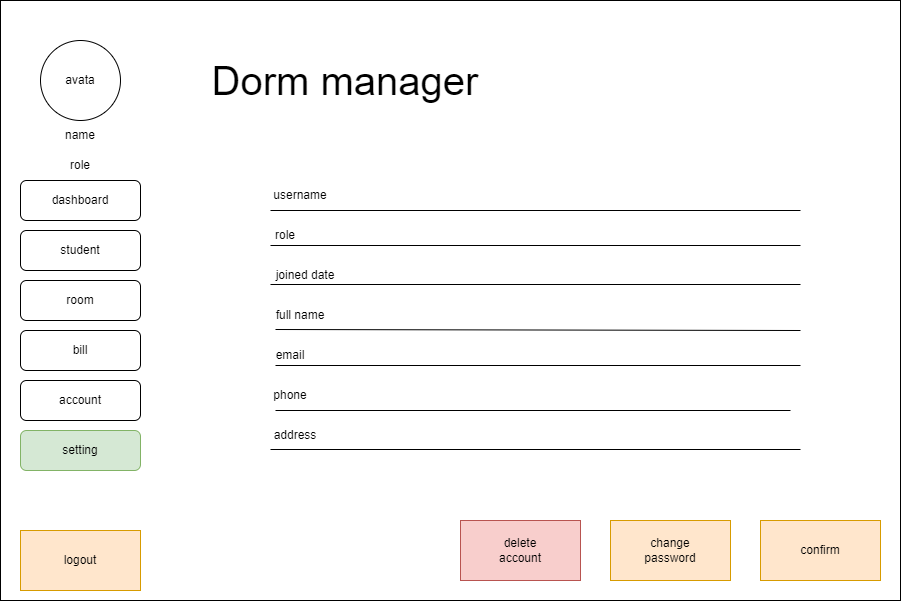

The diagram above was exported from draw.io. Its source (the exported page's mxGraphModel, read from the mxfile embedded in the PNG):
<mxGraphModel dx="992" dy="588" grid="1" gridSize="10" guides="1" tooltips="1" connect="1" arrows="1" fold="1" page="1" pageScale="1" pageWidth="850" pageHeight="1100" math="0" shadow="0">
  <root>
    <mxCell id="0" />
    <mxCell id="1" parent="0" />
    <mxCell id="uLg1jjZt0N6DDN_UizMQ-1" value="" style="rounded=0;whiteSpace=wrap;html=1;" vertex="1" parent="1">
      <mxGeometry width="900" height="600" as="geometry" />
    </mxCell>
    <mxCell id="uLg1jjZt0N6DDN_UizMQ-2" value="" style="ellipse;whiteSpace=wrap;html=1;aspect=fixed;" vertex="1" parent="1">
      <mxGeometry x="40" y="40" width="80" height="80" as="geometry" />
    </mxCell>
    <mxCell id="uLg1jjZt0N6DDN_UizMQ-3" value="name" style="text;html=1;strokeColor=none;fillColor=none;align=center;verticalAlign=middle;whiteSpace=wrap;rounded=0;" vertex="1" parent="1">
      <mxGeometry x="30" y="120" width="100" height="30" as="geometry" />
    </mxCell>
    <mxCell id="uLg1jjZt0N6DDN_UizMQ-4" value="role" style="text;html=1;strokeColor=none;fillColor=none;align=center;verticalAlign=middle;whiteSpace=wrap;rounded=0;" vertex="1" parent="1">
      <mxGeometry x="30" y="150" width="100" height="30" as="geometry" />
    </mxCell>
    <mxCell id="uLg1jjZt0N6DDN_UizMQ-5" value="avata" style="text;html=1;strokeColor=none;fillColor=none;align=center;verticalAlign=middle;whiteSpace=wrap;rounded=0;" vertex="1" parent="1">
      <mxGeometry x="50" y="65" width="60" height="30" as="geometry" />
    </mxCell>
    <mxCell id="uLg1jjZt0N6DDN_UizMQ-6" value="" style="rounded=0;whiteSpace=wrap;html=1;fillColor=#ffe6cc;strokeColor=#d79b00;" vertex="1" parent="1">
      <mxGeometry x="20" y="530" width="120" height="60" as="geometry" />
    </mxCell>
    <mxCell id="uLg1jjZt0N6DDN_UizMQ-7" value="logout" style="text;html=1;strokeColor=none;fillColor=none;align=center;verticalAlign=middle;whiteSpace=wrap;rounded=0;" vertex="1" parent="1">
      <mxGeometry x="50" y="545" width="60" height="30" as="geometry" />
    </mxCell>
    <mxCell id="uLg1jjZt0N6DDN_UizMQ-8" value="Dorm manager" style="text;html=1;strokeColor=none;fillColor=none;align=center;verticalAlign=middle;whiteSpace=wrap;rounded=0;fontSize=40;" vertex="1" parent="1">
      <mxGeometry x="180" y="65" width="330" height="30" as="geometry" />
    </mxCell>
    <mxCell id="uLg1jjZt0N6DDN_UizMQ-9" value="" style="rounded=0;whiteSpace=wrap;html=1;fontSize=40;" vertex="1" parent="1">
      <mxGeometry x="530" y="180" width="240" height="100" as="geometry" />
    </mxCell>
    <mxCell id="uLg1jjZt0N6DDN_UizMQ-10" value="" style="rounded=0;whiteSpace=wrap;html=1;fontSize=40;" vertex="1" parent="1">
      <mxGeometry x="240" y="320" width="240" height="100" as="geometry" />
    </mxCell>
    <mxCell id="uLg1jjZt0N6DDN_UizMQ-11" value="" style="rounded=0;whiteSpace=wrap;html=1;fontSize=40;" vertex="1" parent="1">
      <mxGeometry x="530" y="320" width="240" height="100" as="geometry" />
    </mxCell>
    <mxCell id="uLg1jjZt0N6DDN_UizMQ-12" value="total room" style="text;html=1;strokeColor=none;fillColor=none;align=center;verticalAlign=middle;whiteSpace=wrap;rounded=0;fontSize=12;" vertex="1" parent="1">
      <mxGeometry x="620" y="215" width="60" height="30" as="geometry" />
    </mxCell>
    <mxCell id="uLg1jjZt0N6DDN_UizMQ-13" value="free slot" style="text;html=1;strokeColor=none;fillColor=none;align=center;verticalAlign=middle;whiteSpace=wrap;rounded=0;fontSize=12;" vertex="1" parent="1">
      <mxGeometry x="330" y="355" width="60" height="30" as="geometry" />
    </mxCell>
    <mxCell id="uLg1jjZt0N6DDN_UizMQ-14" value="electricity and water bill" style="text;html=1;strokeColor=none;fillColor=none;align=center;verticalAlign=middle;whiteSpace=wrap;rounded=0;fontSize=12;" vertex="1" parent="1">
      <mxGeometry x="620" y="355" width="60" height="30" as="geometry" />
    </mxCell>
    <mxCell id="uLg1jjZt0N6DDN_UizMQ-15" value="" style="rounded=1;whiteSpace=wrap;html=1;fontSize=12;" vertex="1" parent="1">
      <mxGeometry x="20" y="180" width="120" height="60" as="geometry" />
    </mxCell>
    <mxCell id="uLg1jjZt0N6DDN_UizMQ-16" value="" style="rounded=0;whiteSpace=wrap;html=1;" vertex="1" parent="1">
      <mxGeometry width="900" height="600" as="geometry" />
    </mxCell>
    <mxCell id="uLg1jjZt0N6DDN_UizMQ-17" value="" style="ellipse;whiteSpace=wrap;html=1;aspect=fixed;" vertex="1" parent="1">
      <mxGeometry x="40" y="40" width="80" height="80" as="geometry" />
    </mxCell>
    <mxCell id="uLg1jjZt0N6DDN_UizMQ-18" value="name" style="text;html=1;strokeColor=none;fillColor=none;align=center;verticalAlign=middle;whiteSpace=wrap;rounded=0;" vertex="1" parent="1">
      <mxGeometry x="30" y="120" width="100" height="30" as="geometry" />
    </mxCell>
    <mxCell id="uLg1jjZt0N6DDN_UizMQ-19" value="role" style="text;html=1;strokeColor=none;fillColor=none;align=center;verticalAlign=middle;whiteSpace=wrap;rounded=0;" vertex="1" parent="1">
      <mxGeometry x="30" y="150" width="100" height="30" as="geometry" />
    </mxCell>
    <mxCell id="uLg1jjZt0N6DDN_UizMQ-20" value="avata" style="text;html=1;strokeColor=none;fillColor=none;align=center;verticalAlign=middle;whiteSpace=wrap;rounded=0;" vertex="1" parent="1">
      <mxGeometry x="50" y="65" width="60" height="30" as="geometry" />
    </mxCell>
    <mxCell id="uLg1jjZt0N6DDN_UizMQ-21" value="" style="rounded=0;whiteSpace=wrap;html=1;fillColor=#ffe6cc;strokeColor=#d79b00;" vertex="1" parent="1">
      <mxGeometry x="20" y="530" width="120" height="60" as="geometry" />
    </mxCell>
    <mxCell id="uLg1jjZt0N6DDN_UizMQ-22" value="logout" style="text;html=1;strokeColor=none;fillColor=none;align=center;verticalAlign=middle;whiteSpace=wrap;rounded=0;" vertex="1" parent="1">
      <mxGeometry x="50" y="545" width="60" height="30" as="geometry" />
    </mxCell>
    <mxCell id="uLg1jjZt0N6DDN_UizMQ-23" value="Dorm manager" style="text;html=1;strokeColor=none;fillColor=none;align=center;verticalAlign=middle;whiteSpace=wrap;rounded=0;fontSize=40;" vertex="1" parent="1">
      <mxGeometry x="180" y="65" width="330" height="30" as="geometry" />
    </mxCell>
    <mxCell id="uLg1jjZt0N6DDN_UizMQ-24" value="" style="rounded=1;whiteSpace=wrap;html=1;fontSize=12;" vertex="1" parent="1">
      <mxGeometry x="20" y="180" width="120" height="40" as="geometry" />
    </mxCell>
    <mxCell id="uLg1jjZt0N6DDN_UizMQ-25" value="" style="rounded=1;whiteSpace=wrap;html=1;fontSize=12;" vertex="1" parent="1">
      <mxGeometry x="20" y="230" width="120" height="40" as="geometry" />
    </mxCell>
    <mxCell id="uLg1jjZt0N6DDN_UizMQ-26" value="" style="rounded=1;whiteSpace=wrap;html=1;fontSize=12;" vertex="1" parent="1">
      <mxGeometry x="20" y="380" width="120" height="40" as="geometry" />
    </mxCell>
    <mxCell id="uLg1jjZt0N6DDN_UizMQ-27" value="" style="rounded=1;whiteSpace=wrap;html=1;fontSize=12;" vertex="1" parent="1">
      <mxGeometry x="20" y="330" width="120" height="40" as="geometry" />
    </mxCell>
    <mxCell id="uLg1jjZt0N6DDN_UizMQ-28" value="" style="rounded=1;whiteSpace=wrap;html=1;fontSize=12;" vertex="1" parent="1">
      <mxGeometry x="20" y="280" width="120" height="40" as="geometry" />
    </mxCell>
    <mxCell id="uLg1jjZt0N6DDN_UizMQ-29" value="" style="rounded=1;whiteSpace=wrap;html=1;fontSize=12;fillColor=#d5e8d4;strokeColor=#82b366;" vertex="1" parent="1">
      <mxGeometry x="20" y="430" width="120" height="40" as="geometry" />
    </mxCell>
    <mxCell id="uLg1jjZt0N6DDN_UizMQ-30" value="dashboard" style="text;html=1;strokeColor=none;fillColor=none;align=center;verticalAlign=middle;whiteSpace=wrap;rounded=0;fontSize=12;" vertex="1" parent="1">
      <mxGeometry x="50" y="185" width="60" height="30" as="geometry" />
    </mxCell>
    <mxCell id="uLg1jjZt0N6DDN_UizMQ-31" value="student" style="text;html=1;strokeColor=none;fillColor=none;align=center;verticalAlign=middle;whiteSpace=wrap;rounded=0;fontSize=12;" vertex="1" parent="1">
      <mxGeometry x="50" y="235" width="60" height="30" as="geometry" />
    </mxCell>
    <mxCell id="uLg1jjZt0N6DDN_UizMQ-32" value="room" style="text;html=1;strokeColor=none;fillColor=none;align=center;verticalAlign=middle;whiteSpace=wrap;rounded=0;fontSize=12;" vertex="1" parent="1">
      <mxGeometry x="50" y="285" width="60" height="30" as="geometry" />
    </mxCell>
    <mxCell id="uLg1jjZt0N6DDN_UizMQ-33" value="bill" style="text;html=1;strokeColor=none;fillColor=none;align=center;verticalAlign=middle;whiteSpace=wrap;rounded=0;fontSize=12;" vertex="1" parent="1">
      <mxGeometry x="50" y="335" width="60" height="30" as="geometry" />
    </mxCell>
    <mxCell id="uLg1jjZt0N6DDN_UizMQ-34" value="account" style="text;html=1;strokeColor=none;fillColor=none;align=center;verticalAlign=middle;whiteSpace=wrap;rounded=0;fontSize=12;" vertex="1" parent="1">
      <mxGeometry x="50" y="385" width="60" height="30" as="geometry" />
    </mxCell>
    <mxCell id="uLg1jjZt0N6DDN_UizMQ-35" value="setting" style="text;html=1;strokeColor=none;fillColor=none;align=center;verticalAlign=middle;whiteSpace=wrap;rounded=0;fontSize=12;" vertex="1" parent="1">
      <mxGeometry x="50" y="435" width="60" height="30" as="geometry" />
    </mxCell>
    <mxCell id="uLg1jjZt0N6DDN_UizMQ-42" value="" style="rounded=0;whiteSpace=wrap;html=1;fillColor=#f8cecc;strokeColor=#b85450;" vertex="1" parent="1">
      <mxGeometry x="460" y="520" width="120" height="60" as="geometry" />
    </mxCell>
    <mxCell id="uLg1jjZt0N6DDN_UizMQ-43" value="delete account" style="text;html=1;strokeColor=none;fillColor=none;align=center;verticalAlign=middle;whiteSpace=wrap;rounded=0;" vertex="1" parent="1">
      <mxGeometry x="490" y="535" width="60" height="30" as="geometry" />
    </mxCell>
    <mxCell id="uLg1jjZt0N6DDN_UizMQ-44" value="" style="rounded=0;whiteSpace=wrap;html=1;fillColor=#ffe6cc;strokeColor=#d79b00;" vertex="1" parent="1">
      <mxGeometry x="610" y="520" width="120" height="60" as="geometry" />
    </mxCell>
    <mxCell id="uLg1jjZt0N6DDN_UizMQ-45" value="change password" style="text;html=1;strokeColor=none;fillColor=none;align=center;verticalAlign=middle;whiteSpace=wrap;rounded=0;" vertex="1" parent="1">
      <mxGeometry x="640" y="535" width="60" height="30" as="geometry" />
    </mxCell>
    <mxCell id="uLg1jjZt0N6DDN_UizMQ-46" value="" style="rounded=0;whiteSpace=wrap;html=1;fillColor=#ffe6cc;strokeColor=#d79b00;" vertex="1" parent="1">
      <mxGeometry x="760" y="520" width="120" height="60" as="geometry" />
    </mxCell>
    <mxCell id="uLg1jjZt0N6DDN_UizMQ-47" value="confirm" style="text;html=1;strokeColor=none;fillColor=none;align=center;verticalAlign=middle;whiteSpace=wrap;rounded=0;" vertex="1" parent="1">
      <mxGeometry x="790" y="535" width="60" height="30" as="geometry" />
    </mxCell>
    <mxCell id="uLg1jjZt0N6DDN_UizMQ-48" value="username" style="text;html=1;strokeColor=none;fillColor=none;align=center;verticalAlign=middle;whiteSpace=wrap;rounded=0;fontSize=12;" vertex="1" parent="1">
      <mxGeometry x="270" y="180" width="60" height="30" as="geometry" />
    </mxCell>
    <mxCell id="uLg1jjZt0N6DDN_UizMQ-49" value="role" style="text;html=1;strokeColor=none;fillColor=none;align=center;verticalAlign=middle;whiteSpace=wrap;rounded=0;fontSize=12;" vertex="1" parent="1">
      <mxGeometry x="270" y="220" width="30" height="30" as="geometry" />
    </mxCell>
    <mxCell id="uLg1jjZt0N6DDN_UizMQ-50" value="email" style="text;html=1;strokeColor=none;fillColor=none;align=center;verticalAlign=middle;whiteSpace=wrap;rounded=0;fontSize=12;" vertex="1" parent="1">
      <mxGeometry x="275" y="340" width="30" height="30" as="geometry" />
    </mxCell>
    <mxCell id="uLg1jjZt0N6DDN_UizMQ-51" value="address" style="text;html=1;strokeColor=none;fillColor=none;align=center;verticalAlign=middle;whiteSpace=wrap;rounded=0;fontSize=12;" vertex="1" parent="1">
      <mxGeometry x="270" y="420" width="50" height="30" as="geometry" />
    </mxCell>
    <mxCell id="uLg1jjZt0N6DDN_UizMQ-52" value="joined date" style="text;html=1;strokeColor=none;fillColor=none;align=center;verticalAlign=middle;whiteSpace=wrap;rounded=0;fontSize=12;" vertex="1" parent="1">
      <mxGeometry x="270" y="260" width="70" height="30" as="geometry" />
    </mxCell>
    <mxCell id="uLg1jjZt0N6DDN_UizMQ-53" value="phone" style="text;html=1;strokeColor=none;fillColor=none;align=center;verticalAlign=middle;whiteSpace=wrap;rounded=0;fontSize=12;" vertex="1" parent="1">
      <mxGeometry x="270" y="380" width="40" height="30" as="geometry" />
    </mxCell>
    <mxCell id="uLg1jjZt0N6DDN_UizMQ-54" value="full name" style="text;html=1;strokeColor=none;fillColor=none;align=center;verticalAlign=middle;whiteSpace=wrap;rounded=0;fontSize=12;" vertex="1" parent="1">
      <mxGeometry x="270" y="300" width="60" height="30" as="geometry" />
    </mxCell>
    <mxCell id="uLg1jjZt0N6DDN_UizMQ-59" value="" style="endArrow=none;html=1;rounded=0;fontSize=12;exitX=0;exitY=1;exitDx=0;exitDy=0;" edge="1" parent="1" source="uLg1jjZt0N6DDN_UizMQ-48">
      <mxGeometry width="50" height="50" relative="1" as="geometry">
        <mxPoint x="400" y="290" as="sourcePoint" />
        <mxPoint x="800" y="210" as="targetPoint" />
        <Array as="points" />
      </mxGeometry>
    </mxCell>
    <mxCell id="uLg1jjZt0N6DDN_UizMQ-60" value="" style="endArrow=none;html=1;rounded=0;fontSize=12;exitX=0;exitY=1;exitDx=0;exitDy=0;" edge="1" parent="1">
      <mxGeometry width="50" height="50" relative="1" as="geometry">
        <mxPoint x="270" y="284" as="sourcePoint" />
        <mxPoint x="800" y="284" as="targetPoint" />
        <Array as="points" />
      </mxGeometry>
    </mxCell>
    <mxCell id="uLg1jjZt0N6DDN_UizMQ-61" value="" style="endArrow=none;html=1;rounded=0;fontSize=12;exitX=0;exitY=1;exitDx=0;exitDy=0;" edge="1" parent="1">
      <mxGeometry width="50" height="50" relative="1" as="geometry">
        <mxPoint x="270" y="245" as="sourcePoint" />
        <mxPoint x="800" y="245" as="targetPoint" />
        <Array as="points" />
      </mxGeometry>
    </mxCell>
    <mxCell id="uLg1jjZt0N6DDN_UizMQ-62" value="" style="endArrow=none;html=1;rounded=0;fontSize=12;exitX=0;exitY=1;exitDx=0;exitDy=0;" edge="1" parent="1">
      <mxGeometry width="50" height="50" relative="1" as="geometry">
        <mxPoint x="275" y="329" as="sourcePoint" />
        <mxPoint x="800" y="330" as="targetPoint" />
        <Array as="points" />
      </mxGeometry>
    </mxCell>
    <mxCell id="uLg1jjZt0N6DDN_UizMQ-63" value="" style="endArrow=none;html=1;rounded=0;fontSize=12;exitX=0;exitY=1;exitDx=0;exitDy=0;" edge="1" parent="1">
      <mxGeometry width="50" height="50" relative="1" as="geometry">
        <mxPoint x="275" y="365" as="sourcePoint" />
        <mxPoint x="800" y="365" as="targetPoint" />
        <Array as="points" />
      </mxGeometry>
    </mxCell>
    <mxCell id="uLg1jjZt0N6DDN_UizMQ-64" value="" style="endArrow=none;html=1;rounded=0;fontSize=12;exitX=0;exitY=1;exitDx=0;exitDy=0;" edge="1" parent="1">
      <mxGeometry width="50" height="50" relative="1" as="geometry">
        <mxPoint x="275" y="410" as="sourcePoint" />
        <mxPoint x="790" y="410" as="targetPoint" />
        <Array as="points" />
      </mxGeometry>
    </mxCell>
    <mxCell id="uLg1jjZt0N6DDN_UizMQ-65" value="" style="endArrow=none;html=1;rounded=0;fontSize=12;exitX=0;exitY=1;exitDx=0;exitDy=0;" edge="1" parent="1">
      <mxGeometry width="50" height="50" relative="1" as="geometry">
        <mxPoint x="270" y="449" as="sourcePoint" />
        <mxPoint x="800" y="449" as="targetPoint" />
        <Array as="points" />
      </mxGeometry>
    </mxCell>
  </root>
</mxGraphModel>